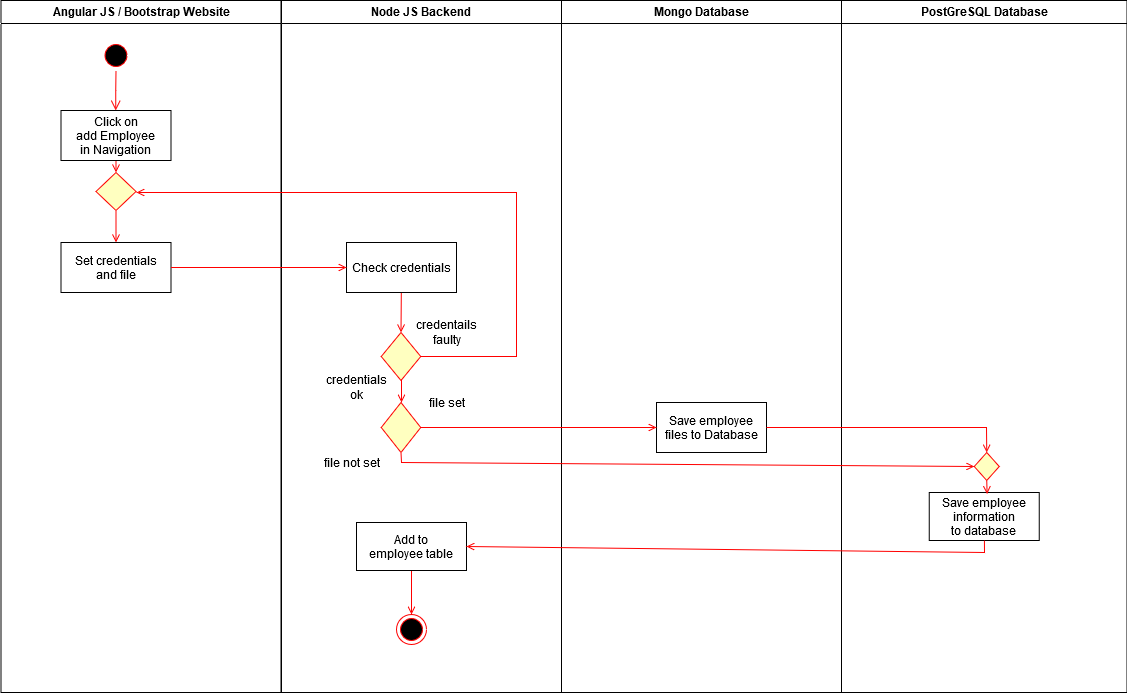

The diagram above was exported from draw.io. Its source (the exported page's mxGraphModel, read from the mxfile embedded in the PNG):
<mxGraphModel dx="1409" dy="769" grid="1" gridSize="10" guides="1" tooltips="1" connect="1" arrows="1" fold="1" page="1" pageScale="1" pageWidth="1169" pageHeight="826" background="#ffffff" math="0" shadow="0">
  <root>
    <mxCell id="0" />
    <mxCell id="1" parent="0" />
    <mxCell id="2" value="Angular JS / Bootstrap Website" style="swimlane;whiteSpace=wrap" parent="1" vertex="1">
      <mxGeometry x="164.5" y="128" width="280" height="692" as="geometry" />
    </mxCell>
    <mxCell id="5" value="" style="ellipse;shape=startState;fillColor=#000000;strokeColor=#ff0000;" parent="2" vertex="1">
      <mxGeometry x="100" y="40" width="30" height="30" as="geometry" />
    </mxCell>
    <mxCell id="6" value="" style="edgeStyle=elbowEdgeStyle;elbow=horizontal;verticalAlign=bottom;endArrow=open;endSize=8;strokeColor=#FF0000;endFill=1;rounded=0" parent="2" source="5" target="7" edge="1">
      <mxGeometry x="100" y="40" as="geometry">
        <mxPoint x="115" y="110" as="targetPoint" />
      </mxGeometry>
    </mxCell>
    <mxCell id="7" value="Click on &#10;add Employee &#10;in Navigation" style="" parent="2" vertex="1">
      <mxGeometry x="60" y="110" width="110" height="50" as="geometry" />
    </mxCell>
    <mxCell id="9" value="" style="endArrow=open;strokeColor=#FF0000;endFill=1;rounded=0" parent="2" edge="1">
      <mxGeometry relative="1" as="geometry">
        <mxPoint x="115" y="262" as="sourcePoint" />
        <mxPoint x="115" y="250" as="targetPoint" />
      </mxGeometry>
    </mxCell>
    <mxCell id="j-nTsoCe0H61yjVsbR_I-47" value="" style="endArrow=open;strokeColor=#FF0000;endFill=1;rounded=0;entryX=0.5;entryY=0;entryDx=0;entryDy=0;" edge="1" parent="2" source="j-nTsoCe0H61yjVsbR_I-61" target="j-nTsoCe0H61yjVsbR_I-50">
      <mxGeometry relative="1" as="geometry">
        <mxPoint x="279.5" y="288" as="sourcePoint" />
        <mxPoint x="115" y="212" as="targetPoint" />
      </mxGeometry>
    </mxCell>
    <mxCell id="j-nTsoCe0H61yjVsbR_I-50" value="Set credentials&#10;and file" style="" vertex="1" parent="2">
      <mxGeometry x="60" y="242" width="110" height="50" as="geometry" />
    </mxCell>
    <mxCell id="j-nTsoCe0H61yjVsbR_I-61" value="" style="rhombus;whiteSpace=wrap;html=1;fillColor=#ffffc0;strokeColor=#ff0000;" vertex="1" parent="2">
      <mxGeometry x="95" y="172" width="40" height="38" as="geometry" />
    </mxCell>
    <mxCell id="j-nTsoCe0H61yjVsbR_I-62" value="" style="endArrow=open;strokeColor=#FF0000;endFill=1;rounded=0;entryX=0.5;entryY=0;entryDx=0;entryDy=0;" edge="1" parent="2" source="7" target="j-nTsoCe0H61yjVsbR_I-61">
      <mxGeometry relative="1" as="geometry">
        <mxPoint x="279.5" y="288" as="sourcePoint" />
        <mxPoint x="279.5" y="370" as="targetPoint" />
      </mxGeometry>
    </mxCell>
    <mxCell id="3" value="Node JS Backend" style="swimlane;whiteSpace=wrap" parent="1" vertex="1">
      <mxGeometry x="445" y="128" width="280" height="692" as="geometry" />
    </mxCell>
    <mxCell id="j-nTsoCe0H61yjVsbR_I-55" value="" style="endArrow=open;strokeColor=#FF0000;endFill=1;rounded=0;entryX=0.5;entryY=0;entryDx=0;entryDy=0;" edge="1" parent="3" source="j-nTsoCe0H61yjVsbR_I-53" target="j-nTsoCe0H61yjVsbR_I-42">
      <mxGeometry relative="1" as="geometry">
        <mxPoint x="120.07999999999993" y="262" as="sourcePoint" />
        <mxPoint x="120.5" y="292" as="targetPoint" />
      </mxGeometry>
    </mxCell>
    <mxCell id="j-nTsoCe0H61yjVsbR_I-42" value="" style="rhombus;whiteSpace=wrap;html=1;fillColor=#ffffc0;strokeColor=#ff0000;" vertex="1" parent="3">
      <mxGeometry x="99.75" y="332" width="39.5" height="48" as="geometry" />
    </mxCell>
    <mxCell id="20" value="" style="endArrow=open;strokeColor=#FF0000;endFill=1;rounded=0;exitX=1;exitY=0.5;exitDx=0;exitDy=0;" parent="3" source="j-nTsoCe0H61yjVsbR_I-42" edge="1">
      <mxGeometry relative="1" as="geometry">
        <mxPoint x="195.5" y="312" as="sourcePoint" />
        <mxPoint x="-145" y="192" as="targetPoint" />
        <Array as="points">
          <mxPoint x="235" y="356" />
          <mxPoint x="235" y="192" />
        </Array>
      </mxGeometry>
    </mxCell>
    <mxCell id="j-nTsoCe0H61yjVsbR_I-53" value="Check credentials" style="" vertex="1" parent="3">
      <mxGeometry x="65" y="242" width="110" height="50" as="geometry" />
    </mxCell>
    <mxCell id="j-nTsoCe0H61yjVsbR_I-58" value="&lt;div&gt;credentails &lt;br&gt;&lt;/div&gt;&lt;div&gt;faulty&lt;/div&gt;" style="text;html=1;align=center;verticalAlign=middle;resizable=0;points=[];autosize=1;" vertex="1" parent="3">
      <mxGeometry x="125" y="317" width="80" height="30" as="geometry" />
    </mxCell>
    <mxCell id="j-nTsoCe0H61yjVsbR_I-64" value="&lt;div&gt;credentials&lt;/div&gt;&lt;div&gt;ok&lt;br&gt;&lt;/div&gt;" style="text;html=1;align=center;verticalAlign=middle;resizable=0;points=[];autosize=1;" vertex="1" parent="3">
      <mxGeometry x="35" y="372" width="80" height="30" as="geometry" />
    </mxCell>
    <mxCell id="j-nTsoCe0H61yjVsbR_I-84" value="" style="rhombus;whiteSpace=wrap;html=1;fillColor=#ffffc0;strokeColor=#ff0000;" vertex="1" parent="3">
      <mxGeometry x="99.75" y="402" width="39.5" height="50" as="geometry" />
    </mxCell>
    <mxCell id="j-nTsoCe0H61yjVsbR_I-87" value="file set" style="text;html=1;align=center;verticalAlign=middle;resizable=0;points=[];autosize=1;" vertex="1" parent="3">
      <mxGeometry x="140" y="392" width="50" height="20" as="geometry" />
    </mxCell>
    <mxCell id="j-nTsoCe0H61yjVsbR_I-88" value="file not set" style="text;html=1;align=center;verticalAlign=middle;resizable=0;points=[];autosize=1;" vertex="1" parent="3">
      <mxGeometry x="35" y="452" width="70" height="20" as="geometry" />
    </mxCell>
    <mxCell id="j-nTsoCe0H61yjVsbR_I-97" value="" style="endArrow=open;strokeColor=#FF0000;endFill=1;rounded=0;" edge="1" parent="3">
      <mxGeometry relative="1" as="geometry">
        <mxPoint x="120" y="379" as="sourcePoint" />
        <mxPoint x="120" y="402" as="targetPoint" />
        <Array as="points" />
      </mxGeometry>
    </mxCell>
    <mxCell id="j-nTsoCe0H61yjVsbR_I-81" value="" style="ellipse;shape=endState;fillColor=#000000;strokeColor=#ff0000" vertex="1" parent="3">
      <mxGeometry x="115" y="614" width="30" height="30" as="geometry" />
    </mxCell>
    <mxCell id="j-nTsoCe0H61yjVsbR_I-110" value="" style="endArrow=open;strokeColor=#FF0000;endFill=1;rounded=0;entryX=0.5;entryY=0;entryDx=0;entryDy=0;exitX=0.5;exitY=1;exitDx=0;exitDy=0;" edge="1" parent="3" source="j-nTsoCe0H61yjVsbR_I-70">
      <mxGeometry relative="1" as="geometry">
        <mxPoint x="130" y="602" as="sourcePoint" />
        <Array as="points" />
        <mxPoint x="130" y="614" as="targetPoint" />
      </mxGeometry>
    </mxCell>
    <mxCell id="4" value="PostGreSQL Database" style="swimlane;whiteSpace=wrap" parent="1" vertex="1">
      <mxGeometry x="1005" y="128" width="285.5" height="692" as="geometry" />
    </mxCell>
    <mxCell id="j-nTsoCe0H61yjVsbR_I-65" value="Save employee &#10;information&#10;to database" style="" vertex="1" parent="4">
      <mxGeometry x="87.75" y="492" width="110" height="48" as="geometry" />
    </mxCell>
    <mxCell id="j-nTsoCe0H61yjVsbR_I-106" value="" style="rhombus;whiteSpace=wrap;html=1;fillColor=#ffffc0;strokeColor=#ff0000;" vertex="1" parent="4">
      <mxGeometry x="132.75" y="452" width="25" height="28" as="geometry" />
    </mxCell>
    <mxCell id="j-nTsoCe0H61yjVsbR_I-112" value="" style="endArrow=open;strokeColor=#FF0000;endFill=1;rounded=0;exitX=0.5;exitY=1;exitDx=0;exitDy=0;entryX=0.526;entryY=0.033;entryDx=0;entryDy=0;entryPerimeter=0;" edge="1" parent="4" source="j-nTsoCe0H61yjVsbR_I-106" target="j-nTsoCe0H61yjVsbR_I-65">
      <mxGeometry relative="1" as="geometry">
        <mxPoint x="-55" y="482" as="sourcePoint" />
        <mxPoint x="143" y="492" as="targetPoint" />
        <Array as="points" />
      </mxGeometry>
    </mxCell>
    <mxCell id="j-nTsoCe0H61yjVsbR_I-80" value="Mongo Database" style="swimlane;whiteSpace=wrap" vertex="1" parent="1">
      <mxGeometry x="725" y="128" width="280" height="692" as="geometry" />
    </mxCell>
    <mxCell id="j-nTsoCe0H61yjVsbR_I-83" value="Save employee&#10;files to Database" style="" vertex="1" parent="j-nTsoCe0H61yjVsbR_I-80">
      <mxGeometry x="95" y="402" width="110" height="50" as="geometry" />
    </mxCell>
    <mxCell id="j-nTsoCe0H61yjVsbR_I-89" value="" style="endArrow=open;strokeColor=#FF0000;endFill=1;rounded=0;exitX=1;exitY=0.5;exitDx=0;exitDy=0;entryX=0;entryY=0.5;entryDx=0;entryDy=0;" edge="1" parent="1" source="j-nTsoCe0H61yjVsbR_I-84" target="j-nTsoCe0H61yjVsbR_I-83">
      <mxGeometry relative="1" as="geometry">
        <mxPoint x="620" y="685" as="sourcePoint" />
        <mxPoint x="925.5" y="680" as="targetPoint" />
        <Array as="points" />
      </mxGeometry>
    </mxCell>
    <mxCell id="j-nTsoCe0H61yjVsbR_I-98" value="" style="endArrow=open;strokeColor=#FF0000;endFill=1;rounded=0;exitX=0.5;exitY=1;exitDx=0;exitDy=0;entryX=0;entryY=0.5;entryDx=0;entryDy=0;" edge="1" parent="1" source="j-nTsoCe0H61yjVsbR_I-84" target="j-nTsoCe0H61yjVsbR_I-106">
      <mxGeometry relative="1" as="geometry">
        <mxPoint x="584.25" y="640" as="sourcePoint" />
        <mxPoint x="1080" y="590" as="targetPoint" />
        <Array as="points">
          <mxPoint x="565" y="590" />
        </Array>
      </mxGeometry>
    </mxCell>
    <mxCell id="j-nTsoCe0H61yjVsbR_I-99" value="" style="endArrow=open;strokeColor=#FF0000;endFill=1;rounded=0;exitX=1;exitY=0.5;exitDx=0;exitDy=0;entryX=0.5;entryY=0;entryDx=0;entryDy=0;" edge="1" parent="1" source="j-nTsoCe0H61yjVsbR_I-83" target="j-nTsoCe0H61yjVsbR_I-106">
      <mxGeometry relative="1" as="geometry">
        <mxPoint x="1009.8876923076921" y="536" as="sourcePoint" />
        <mxPoint x="1160" y="540" as="targetPoint" />
        <Array as="points">
          <mxPoint x="1150" y="555" />
        </Array>
      </mxGeometry>
    </mxCell>
    <mxCell id="j-nTsoCe0H61yjVsbR_I-85" value="" style="endArrow=open;strokeColor=#FF0000;endFill=1;rounded=0;entryX=0;entryY=0.5;entryDx=0;entryDy=0;exitX=1;exitY=0.5;exitDx=0;exitDy=0;" edge="1" parent="1" source="j-nTsoCe0H61yjVsbR_I-50" target="j-nTsoCe0H61yjVsbR_I-53">
      <mxGeometry relative="1" as="geometry">
        <mxPoint x="279.08" y="418" as="sourcePoint" />
        <mxPoint x="279.08" y="450" as="targetPoint" />
      </mxGeometry>
    </mxCell>
    <mxCell id="j-nTsoCe0H61yjVsbR_I-70" value="Add to &#10;employee table " style="" vertex="1" parent="1">
      <mxGeometry x="520" y="650" width="110" height="48" as="geometry" />
    </mxCell>
    <mxCell id="j-nTsoCe0H61yjVsbR_I-82" value="" style="endArrow=open;strokeColor=#FF0000;endFill=1;rounded=0;entryX=1;entryY=0.5;entryDx=0;entryDy=0;" edge="1" parent="1" source="j-nTsoCe0H61yjVsbR_I-65" target="j-nTsoCe0H61yjVsbR_I-70">
      <mxGeometry relative="1" as="geometry">
        <mxPoint x="1148" y="729" as="sourcePoint" />
        <Array as="points">
          <mxPoint x="1148" y="680" />
        </Array>
      </mxGeometry>
    </mxCell>
  </root>
</mxGraphModel>